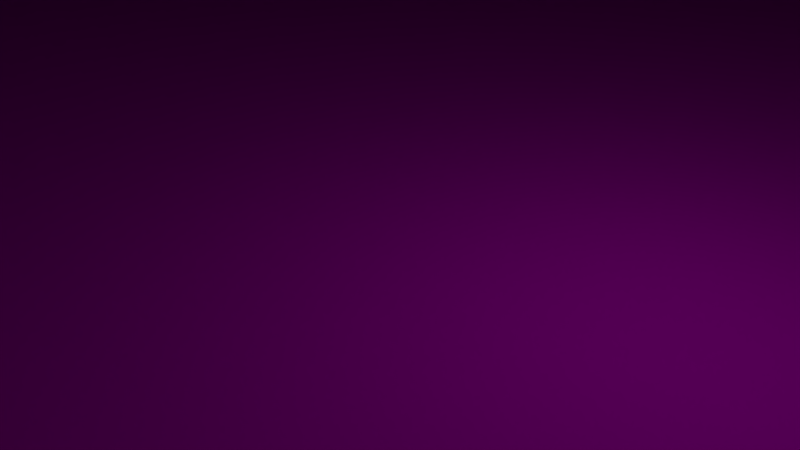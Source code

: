 # Source: Ramp_Begin.blend  (saved by Blender 2.77.0; exported with 4.5.12 LTS)
import bpy
from mathutils import Matrix  # noqa: F401  (used for matrix-valued properties, if any)

bpy.ops.wm.read_factory_settings(use_empty=True)
scene = bpy.context.scene
scene.name = 'Scene'

# ---- collections
col_collection_1 = bpy.data.collections.new('Collection 1'); scene.collection.children.link(col_collection_1)

# ---- images (referenced by path relative to the original .blend; pixels are not part of the script)
import os
ASSET_DIR = os.environ.get("B2B_ASSET_DIR", "")  # directory of the original .blend (textures are referenced by path, not embedded)
HERE = os.path.dirname(os.path.abspath(__file__))  # packed textures are extracted next to this script under _unpacked/

def load_image(name, relpath, width, height, colorspace="sRGB"):
    """Load a texture the original file referenced (path relative to the .blend, or extracted next to this script)."""
    p = next((c for c in (os.path.join(HERE, relpath), os.path.join(ASSET_DIR, relpath)) if relpath and os.path.exists(c)), "")
    if p:
        img = bpy.data.images.load(p, check_existing=True)
        img.name = name
    else:  # same state as the original file: an image datablock whose file is absent (Cycles renders it pink)
        img = bpy.data.images.new(name, width, height)
        img.source = "FILE"
        img.filepath = "//" + (relpath or name)
    img.colorspace_settings.name = colorspace
    return img
img_modularracetrack_1_png_001 = load_image('ModularRacetrack_1.png.001', 'ModularRacetrack_1.png', 1024, 1024, 'sRGB')
img_tarmacalbedo_tif = load_image('TarmacAlbedo.tif', 'TarmacAlbedo.tif', 1024, 1024, 'sRGB')
img_whiteasphalt_jpg = load_image('whiteasphalt.jpg', 'whiteasphalt.jpg', 1024, 1024, 'sRGB')

# ---- materials (node trees are filled in below, after node groups)
mat_material = bpy.data.materials.new('Material')
mat_material.alpha_threshold = 0.0
mat_material.roughness = 0.5
mat_material_001 = bpy.data.materials.new('Material.001')
mat_material_001.alpha_threshold = 0.0
mat_material_001.roughness = 0.5
mat_material_002 = bpy.data.materials.new('Material.002')
mat_material_002.alpha_threshold = 0.0
mat_material_002.roughness = 0.5

# ---- material node trees
mat_material.use_nodes = True; mat_material.node_tree.nodes.clear()
_N = mat_material.node_tree.nodes; _L = mat_material.node_tree.links
n0 = _N.new('ShaderNodeOutputMaterial'); n0.name = 'Material Output'; n0.location = (300, 300)
n1 = _N.new('ShaderNodeBsdfDiffuse'); n1.name = 'Diffuse BSDF'; n1.location = (10, 300)
n2 = _N.new('ShaderNodeTexImage'); n2.name = 'Image Texture'; n2.location = (-180, 300)
n2.width = 140
n2.image = img_modularracetrack_1_png_001
_L.new(n1.outputs[0], n0.inputs[0])
_L.new(n2.outputs[0], n1.inputs[0])
n0.is_active_output = True
mat_material_001.use_nodes = True; mat_material_001.node_tree.nodes.clear()
_N = mat_material_001.node_tree.nodes; _L = mat_material_001.node_tree.links
n0 = _N.new('ShaderNodeOutputMaterial'); n0.name = 'Material Output'; n0.location = (300, 300)
n1 = _N.new('ShaderNodeBsdfDiffuse'); n1.name = 'Diffuse BSDF'; n1.location = (10, 300)
n2 = _N.new('ShaderNodeTexImage'); n2.name = 'Image Texture'; n2.location = (-180, 300)
n2.width = 140
n2.image = img_tarmacalbedo_tif
_L.new(n1.outputs[0], n0.inputs[0])
_L.new(n2.outputs[0], n1.inputs[0])
n0.is_active_output = True
mat_material_002.use_nodes = True; mat_material_002.node_tree.nodes.clear()
_N = mat_material_002.node_tree.nodes; _L = mat_material_002.node_tree.links
n0 = _N.new('ShaderNodeOutputMaterial'); n0.name = 'Material Output'; n0.location = (300, 300)
n1 = _N.new('ShaderNodeBsdfDiffuse'); n1.name = 'Diffuse BSDF'; n1.location = (10, 300)
n2 = _N.new('ShaderNodeTexImage'); n2.name = 'Image Texture'; n2.location = (-180, 300)
n2.width = 140
n2.image = img_whiteasphalt_jpg
_L.new(n1.outputs[0], n0.inputs[0])
_L.new(n2.outputs[0], n1.inputs[0])
n0.is_active_output = True

# ---- world
world_world = bpy.data.worlds.new('World'); scene.world = world_world
world_world.color = (0.05088, 0.05088, 0.05088)
world_world.use_sun_shadow = False
world_world.sun_shadow_jitter_overblur = 0.0
world_world.cycles.sampling_method = 'MANUAL'

# ---- cameras
cam_camera = bpy.data.cameras.new('Camera')
cam_camera.clip_end = 100.0
cam_camera.lens = 35.0
cam_camera.sensor_width = 32.0
cam_camera.sensor_height = 18.0
cam_camera.ortho_scale = 7.314
cam_camera.dof.focus_distance = 0.0

# ---- lights
light_lamp = bpy.data.lights.new('Lamp', 'POINT')
light_lamp.transmission_factor = 0.0
light_lamp.cutoff_distance = 30.0
light_lamp.energy = 100.0
light_lamp.shadow_buffer_clip_start = 1.001
light_lamp.shadow_soft_size = 0.1
light_lamp.shadow_maximum_resolution = 0.006
light_lamp.use_absolute_resolution = True

# ---- meshes
me_cube = bpy.data.meshes.new('Cube')
me_cube.from_pydata([(32.0, 96.0, 0.0), (32.0, -32.0, 0.0), (-32.0, -32.0, 0.0), (-32.0, 96.0, 0.0), (32.0, 96.0, 32.0), (32.0, -32.0, 16.0), (-32.0, -32.0, 16.0), (-32.0, 96.0, 32.0), (0.0, -32.0, 16.0), (-28.0, -32.0, 16.0), (28.0, -32.0, 16.0), (0.0, 96.0, 32.0), (-28.0, 96.0, 32.0), (28.0, 96.0, 32.0), (27.0, -32.0, 16.0), (-27.0, -32.0, 16.0), (27.0, 96.0, 32.0), (-27.0, 96.0, 32.0), (25.0, -32.0, 16.0), (-25.0, -32.0, 16.0), (25.0, 96.0, 32.0), (-25.0, 96.0, 32.0), (-32.0, -19.27, 16.16), (-32.0, -6.542, 16.62), (-32.0, 6.167, 17.41), (-32.0, 18.85, 18.5), (-32.0, 31.51, 19.89), (-32.0, 44.13, 21.62), (-32.0, 56.7, 23.63), (-32.0, 69.22, 25.97), (-32.0, 81.67, 28.6), (-32.0, 94.06, 31.55), (-28.0, 94.06, 31.55), (-28.0, 81.67, 28.6), (-28.0, 69.22, 25.97), (-28.0, 56.7, 23.63), (-28.0, 44.13, 21.62), (-28.0, 31.51, 19.89), (-28.0, 18.85, 18.5), (-28.0, 6.167, 17.41), (-28.0, -6.542, 16.62), (-28.0, -19.27, 16.16), (-32.0, -19.27, 16.16), (-32.0, -6.542, 16.62), (-32.0, 6.167, 17.41), (-32.0, 18.85, 18.5), (-32.0, 31.51, 19.89), (-32.0, 44.13, 21.62), (-32.0, 56.7, 23.63), (-32.0, 69.22, 25.97), (-32.0, 81.67, 28.6), (-32.0, 94.06, 31.55), (-28.0, 94.06, 31.55), (-28.0, 81.67, 28.6), (-28.0, 69.22, 25.97), (-28.0, 56.7, 23.63), (-28.0, 44.13, 21.62), (-28.0, 31.51, 19.89), (-28.0, 18.85, 18.5), (-28.0, 6.167, 17.41), (-28.0, -6.542, 16.62), (-28.0, -19.27, 16.16), (-27.0, 94.06, 31.55), (-27.0, 81.67, 28.6), (-27.0, 69.22, 25.97), (-27.0, 56.7, 23.63), (-27.0, 44.13, 21.62), (-27.0, 31.51, 19.89), (-27.0, 18.85, 18.5), (-27.0, 6.167, 17.41), (-27.0, -6.542, 16.62), (-27.0, -19.27, 16.16), (-25.0, 94.06, 31.55), (-25.0, 81.67, 28.6), (-25.0, 69.22, 25.97), (-25.0, 56.7, 23.63), (-25.0, 44.13, 21.62), (-25.0, 31.51, 19.89), (-25.0, 18.85, 18.5), (-25.0, 6.167, 17.41), (-25.0, -6.542, 16.62), (-25.0, -19.27, 16.16), (0.0, 94.06, 31.55), (0.0, 81.67, 28.6), (0.0, 69.22, 25.97), (0.0, 56.7, 23.63), (0.0, 44.13, 21.62), (0.0, 31.51, 19.89), (0.0, 18.85, 18.5), (0.0, 6.167, 17.41), (0.0, -6.542, 16.62), (0.0, -19.27, 16.16), (25.0, 94.06, 31.55), (25.0, 81.67, 28.6), (25.0, 69.22, 25.97), (25.0, 56.7, 23.63), (25.0, 44.13, 21.62), (25.0, 31.51, 19.89), (25.0, 18.85, 18.5), (25.0, 6.167, 17.41), (25.0, -6.542, 16.62), (25.0, -19.27, 16.16), (27.0, 94.06, 31.55), (27.0, 81.67, 28.6), (27.0, 69.22, 25.97), (27.0, 56.7, 23.63), (27.0, 44.13, 21.62), (27.0, 31.51, 19.89), (27.0, 18.85, 18.5), (27.0, 6.167, 17.41), (27.0, -6.542, 16.62), (27.0, -19.27, 16.16), (28.0, 94.06, 31.55), (28.0, 81.67, 28.6), (28.0, 69.22, 25.97), (28.0, 56.7, 23.63), (28.0, 44.13, 21.62), (28.0, 31.51, 19.89), (28.0, 18.85, 18.5), (28.0, 6.167, 17.41), (28.0, -6.542, 16.62), (28.0, -19.27, 16.16), (32.0, 94.06, 31.55), (32.0, 81.67, 28.6), (32.0, 69.22, 25.97), (32.0, 56.7, 23.63), (32.0, 44.13, 21.62), (32.0, 31.51, 19.89), (32.0, 18.85, 18.5), (32.0, 6.167, 17.41), (32.0, -6.542, 16.62), (32.0, -19.27, 16.16)], [(7, 31)], [(0, 1, 2, 3), (1, 5, 10, 14, 18, 8, 19, 15, 9, 6, 2), (4, 0, 3, 7, 12, 17, 21, 11, 20, 16, 13), (60, 43, 42, 61), (40, 39, 24, 23), (39, 38, 25, 24), (38, 37, 26, 25), (37, 36, 27, 26), (36, 35, 28, 27), (35, 34, 29, 28), (34, 33, 30, 29), (33, 32, 31, 30), (31, 30, 50, 51), (22, 41, 61, 42), (24, 23, 43, 44), (37, 36, 56, 57), (25, 24, 44, 45), (38, 37, 57, 58), (26, 25, 45, 46), (39, 38, 58, 59), (36, 35, 55, 56), (27, 26, 46, 47), (40, 39, 59, 60), (35, 34, 54, 55), (28, 27, 47, 48), (41, 40, 60, 61), (34, 33, 53, 54), (29, 28, 48, 49), (32, 31, 51, 52), (33, 32, 52, 53), (30, 29, 49, 50), (23, 22, 42, 43), (53, 63, 62, 52), (58, 68, 67, 57), (56, 66, 65, 55), (59, 69, 68, 58), (55, 65, 64, 54), (60, 70, 69, 59), (57, 67, 66, 56), (54, 64, 63, 53), (61, 71, 70, 60), (70, 80, 79, 69), (67, 77, 76, 66), (64, 74, 73, 63), (71, 81, 80, 70), (68, 78, 77, 67), (63, 73, 72, 62), (66, 76, 75, 65), (69, 79, 78, 68), (65, 75, 74, 64), (78, 88, 87, 77), (73, 83, 82, 72), (76, 86, 85, 75), (79, 89, 88, 78), (75, 85, 84, 74), (80, 90, 89, 79), (77, 87, 86, 76), (74, 84, 83, 73), (81, 91, 90, 80), (85, 95, 94, 84), (90, 100, 99, 89), (87, 97, 96, 86), (84, 94, 93, 83), (91, 101, 100, 90), (88, 98, 97, 87), (83, 93, 92, 82), (86, 96, 95, 85), (89, 99, 98, 88), (94, 104, 103, 93), (101, 111, 110, 100), (98, 108, 107, 97), (93, 103, 102, 92), (96, 106, 105, 95), (99, 109, 108, 98), (95, 105, 104, 94), (100, 110, 109, 99), (97, 107, 106, 96), (106, 116, 115, 105), (109, 119, 118, 108), (105, 115, 114, 104), (110, 120, 119, 109), (107, 117, 116, 106), (104, 114, 113, 103), (111, 121, 120, 110), (108, 118, 117, 107), (103, 113, 112, 102), (120, 130, 129, 119), (117, 127, 126, 116), (114, 124, 123, 113), (121, 131, 130, 120), (118, 128, 127, 117), (113, 123, 122, 112), (116, 126, 125, 115), (119, 129, 128, 118), (115, 125, 124, 114), (9, 61, 42, 6), (9, 15, 71, 61), (15, 19, 81, 71), (19, 8, 91, 81), (8, 18, 101, 91), (18, 14, 111, 101), (14, 10, 121, 111), (10, 5, 131, 121), (4, 13, 112, 122), (13, 16, 102, 112), (16, 20, 92, 102), (20, 11, 82, 92), (11, 21, 72, 82), (21, 17, 62, 72), (17, 12, 52, 62), (12, 7, 51, 52), (5, 1, 131), (131, 1, 130), (130, 1, 129), (129, 1, 128), (4, 122, 0), (122, 123, 0), (124, 0, 123), (125, 0, 124), (126, 0, 125), (127, 0, 126), (128, 0, 127), (0, 128, 1), (2, 45, 3), (45, 2, 44), (44, 2, 43), (43, 2, 42), (2, 6, 42), (45, 46, 3), (7, 3, 51), (50, 51, 3), (49, 50, 3), (48, 49, 3), (47, 48, 3), (47, 3, 46)])
me_cube.polygons.foreach_set('material_index', [0, 0, 0, 0, 0, 0, 0, 0, 0, 0, 0, 0, 0, 0, 0, 0, 0, 0, 0, 0, 0, 0, 0, 0, 0, 0, 0, 0, 0, 0, 0, 0, 1, 1, 1, 1, 1, 1, 1, 1, 1, 2, 2, 2, 2, 2, 2, 2, 2, 2, 1, 1, 1, 1, 1, 1, 1, 1, 1, 1, 1, 1, 1, 1, 1, 1, 1, 1, 2, 2, 2, 2, 2, 2, 2, 2, 2, 1, 1, 1, 1, 1, 1, 1, 1, 1, 0, 0, 0, 0, 0, 0, 0, 0, 0, 0, 1, 2, 1, 1, 2, 1, 0, 0, 1, 2, 1, 1, 2, 1, 0, 0, 0, 0, 0, 0, 0, 0, 0, 0, 0, 0, 0, 0, 0, 0, 0, 0, 0, 0, 0, 0, 0, 0, 0])
_uv = me_cube.uv_layers.new(name='UVMap')
_uv.uv.foreach_set('vector', [0.0, 1.49e-07, 0.3333, 0.0, 0.3333, 1.0, 4.967e-08, 1.0, 0.0, 0.0, 0.08333, 0.0, 0.08333, 0.0625, 0.08333, 0.07812, 0.08333, 0.1094, 0.08333, 0.5, 0.08333, 0.8906, 0.08333, 0.9219, 0.08333, 0.9375, 0.08333, 1.0, 5.431e-08, 1.0, 0.08333, 1.0, 2.45e-08, 1.0, 0.0, 0.0, 0.08333, 0.0, 0.08333, 0.0625, 0.08333, 0.07813, 0.08333, 0.1094, 0.08333, 0.5, 0.08333, 0.8906, 0.08333, 0.9219, 0.08333, 0.9375, 0.01311, 4.689e-09, 0.02622, 0.0, 0.02622, 0.1246, 0.01311, 0.1246, 2.501e-08, 1.0, 2.501e-08, 0.8751, 0.01311, 0.8751, 0.01311, 1.0, 2.501e-08, 0.8751, 1.876e-08, 0.75, 0.01311, 0.75, 0.01311, 0.8751, 1.876e-08, 0.75, 1.25e-08, 0.6249, 0.01311, 0.6249, 0.01311, 0.75, 1.25e-08, 0.6249, 1.25e-08, 0.4996, 0.01311, 0.4996, 0.01311, 0.6249, 1.25e-08, 0.4996, 6.252e-09, 0.3745, 0.01311, 0.3745, 0.01311, 0.4996, 6.252e-09, 0.3745, 6.252e-09, 0.2494, 0.01311, 0.2494, 0.01311, 0.3745, 6.252e-09, 0.2494, 0.0, 0.1246, 0.01311, 0.1246, 0.01311, 0.2494, 0.0, 0.1246, 0.0, 0.0, 0.01311, 0.0, 0.01311, 0.1246, 0.0, 0.0, 0.0, 0.0, 0.0, 0.0, 0.0, 0.0, 0.0, 0.0, 0.0, 0.0, 0.0, 0.0, 0.0, 0.0, 0.0, 0.0, 0.0, 0.0, 0.0, 0.0, 0.0, 0.0, 0.375, 0.0, 0.375, 0.0, 0.375, 0.0, 0.375, 0.0, 0.0, 0.0, 0.0, 0.0, 0.0, 0.0, 0.0, 0.0, 0.375, 0.0, 0.375, 0.0, 0.375, 0.0, 0.375, 0.0, 0.0, 0.0, 0.0, 0.0, 0.0, 0.0, 0.0, 0.0, 0.375, 0.0, 0.375, 0.0, 0.375, 0.0, 0.375, 0.0, 0.375, 0.0, 0.375, 0.0, 0.375, 0.0, 0.375, 0.0, 0.0, 0.0, 0.0, 0.0, 0.0, 0.0, 0.0, 0.0, 0.375, 0.0, 0.375, 0.0, 0.375, 0.0, 0.375, 0.0, 0.375, 0.0, 0.375, 0.0, 0.375, 0.0, 0.375, 0.0, 0.0, 0.0, 0.0, 0.0, 0.0, 0.0, 0.0, 0.0, 0.375, 0.0, 0.375, 0.0, 0.375, 0.0, 0.375, 0.0, 0.375, 0.0, 0.375, 0.0, 0.375, 0.0, 0.375, 0.0, 0.0, 0.0, 0.0, 0.0, 0.0, 0.0, 0.0, 0.0, 0.0, 0.0, 0.0, 0.0, 0.0, 0.0, 0.0, 0.0, 0.375, 0.0, 0.375, 0.0, 0.375, 0.0, 0.375, 0.0, 0.0, 0.0, 0.0, 0.0, 0.0, 0.0, 0.0, 0.0, 0.0, 0.0, 0.0, 0.0, 0.0, 0.0, 0.0, 0.0, 0.6047, -0.2729, 0.5892, -0.2729, 0.5892, -0.4693, 0.6047, -0.4693, 0.6047, 0.7133, 0.5892, 0.7133, 0.5892, 0.516, 0.6047, 0.516, 0.6047, 0.3185, 0.5892, 0.3185, 0.5892, 0.1212, 0.6047, 0.1212, 0.6047, 0.9105, 0.5892, 0.9105, 0.5892, 0.7133, 0.6047, 0.7133, 0.6047, 0.1212, 0.5892, 0.1212, 0.5892, -0.07603, 0.6047, -0.07603, 0.6047, 1.107, 0.5892, 1.107, 0.5892, 0.9105, 0.6047, 0.9105, 0.6047, 0.516, 0.5892, 0.516, 0.5892, 0.3185, 0.6047, 0.3185, 0.6047, -0.07603, 0.5892, -0.07603, 0.5892, -0.2729, 0.6047, -0.2729, 0.6047, 1.304, 0.5892, 1.304, 0.5892, 1.107, 0.6047, 1.107, 0.3256, 6.575, 0.01551, 6.575, 0.01551, 4.605, 0.3256, 4.605, 0.3256, 0.6598, 0.01551, 0.6598, 0.01551, -1.315, 0.3256, -1.315, 0.3256, -5.26, 0.01551, -5.26, 0.01551, -7.229, 0.3256, -7.229, 0.3256, 8.54, 0.01551, 8.54, 0.01551, 6.575, 0.3256, 6.575, 0.3256, 2.633, 0.01551, 2.633, 0.01551, 0.6598, 0.3256, 0.6598, 0.3256, -7.229, 0.01551, -7.229, 0.01551, -9.193, 0.3256, -9.193, 0.3256, -1.315, 0.01551, -1.315, 0.01551, -3.288, 0.3256, -3.288, 0.3256, 4.605, 0.01551, 4.605, 0.01551, 2.633, 0.3256, 2.633, 0.3256, -3.288, 0.01551, -3.288, 0.01551, -5.26, 0.3256, -5.26, 0.5737, 0.7133, 0.1861, 0.7133, 0.1861, 0.516, 0.5737, 0.516, 0.5737, -0.2729, 0.1861, -0.2729, 0.1861, -0.4693, 0.5737, -0.4693, 0.5737, 0.3185, 0.1861, 0.3185, 0.1861, 0.1212, 0.5737, 0.1212, 0.5737, 0.9105, 0.1861, 0.9105, 0.1861, 0.7133, 0.5737, 0.7133, 0.5737, 0.1212, 0.1861, 0.1212, 0.1861, -0.07603, 0.5737, -0.07603, 0.5737, 1.107, 0.1861, 1.107, 0.1861, 0.9105, 0.5737, 0.9105, 0.5737, 0.516, 0.1861, 0.516, 0.1861, 0.3185, 0.5737, 0.3185, 0.5737, -0.07603, 0.1861, -0.07603, 0.1861, -0.2729, 0.5737, -0.2729, 0.5737, 1.304, 0.1861, 1.304, 0.1861, 1.107, 0.5737, 1.107, 0.1861, 0.1212, -0.2016, 0.1212, -0.2016, -0.07603, 0.1861, -0.07603, 0.1861, 1.107, -0.2016, 1.107, -0.2016, 0.9105, 0.1861, 0.9105, 0.1861, 0.516, -0.2016, 0.516, -0.2016, 0.3185, 0.1861, 0.3185, 0.1861, -0.07603, -0.2016, -0.07603, -0.2016, -0.2729, 0.1861, -0.2729, 0.1861, 1.304, -0.2016, 1.304, -0.2016, 1.107, 0.1861, 1.107, 0.1861, 0.7133, -0.2016, 0.7133, -0.2016, 0.516, 0.1861, 0.516, 0.1861, -0.2729, -0.2016, -0.2729, -0.2016, -0.4693, 0.1861, -0.4693, 0.1861, 0.3185, -0.2016, 0.3185, -0.2016, 0.1212, 0.1861, 0.1212, 0.1861, 0.9105, -0.2016, 0.9105, -0.2016, 0.7133, 0.1861, 0.7133, 0.0155, -5.26, -0.2946, -5.26, -0.2946, -7.229, 0.0155, -7.229, 0.0155, 8.54, -0.2946, 8.54, -0.2946, 6.575, 0.0155, 6.575, 0.0155, 2.633, -0.2946, 2.633, -0.2946, 0.6598, 0.0155, 0.6598, 0.0155, -7.229, -0.2946, -7.229, -0.2946, -9.193, 0.0155, -9.193, 0.0155, -1.315, -0.2946, -1.315, -0.2946, -3.288, 0.0155, -3.288, 0.0155, 4.605, -0.2946, 4.605, -0.2946, 2.633, 0.0155, 2.633, 0.0155, -3.288, -0.2946, -3.288, -0.2946, -5.26, 0.0155, -5.26, 0.0155, 6.575, -0.2946, 6.575, -0.2946, 4.605, 0.0155, 4.605, 0.0155, 0.6598, -0.2946, 0.6598, -0.2946, -1.315, 0.0155, -1.315, 0.5892, 0.3185, 0.5737, 0.3185, 0.5737, 0.1212, 0.5892, 0.1212, 0.5892, 0.9105, 0.5737, 0.9105, 0.5737, 0.7133, 0.5892, 0.7133, 0.5892, 0.1212, 0.5737, 0.1212, 0.5737, -0.07603, 0.5892, -0.07603, 0.5892, 1.107, 0.5737, 1.107, 0.5737, 0.9105, 0.5892, 0.9105, 0.5892, 0.516, 0.5737, 0.516, 0.5737, 0.3185, 0.5892, 0.3185, 0.5892, -0.07603, 0.5737, -0.07603, 0.5737, -0.2729, 0.5892, -0.2729, 0.5892, 1.304, 0.5737, 1.304, 0.5737, 1.107, 0.5892, 1.107, 0.5892, 0.7133, 0.5737, 0.7133, 0.5737, 0.516, 0.5892, 0.516, 0.5892, -0.2729, 0.5737, -0.2729, 0.5737, -0.4693, 0.5892, -0.4693, 0.2603, 0.8037, 0.25, 0.8037, 0.25, 0.7053, 0.2603, 0.7053, 0.2603, 0.508, 0.25, 0.508, 0.25, 0.4093, 0.2603, 0.4093, 0.2603, 0.212, 0.25, 0.212, 0.25, 0.1136, 0.2603, 0.1136, 0.2603, 0.902, 0.25, 0.902, 0.25, 0.8037, 0.2603, 0.8037, 0.2603, 0.6067, 0.25, 0.6067, 0.25, 0.508, 0.2603, 0.508, 0.2603, 0.1136, 0.25, 0.1136, 0.25, 0.01535, 0.2603, 0.01535, 0.2603, 0.4093, 0.25, 0.4093, 0.25, 0.3106, 0.2603, 0.3106, 0.2603, 0.7053, 0.25, 0.7053, 0.25, 0.6067, 0.2603, 0.6067, 0.2603, 0.3106, 0.25, 0.3106, 0.25, 0.212, 0.2603, 0.212, 0.01311, 0.2489, 0.01311, 0.1246, 0.02622, 0.1246, 0.02622, 0.2489, 0.6047, 1.5, 0.5892, 1.5, 0.5892, 1.304, 0.6047, 1.304, 0.3256, 10.5, 0.01551, 10.5, 0.01551, 8.54, 0.3256, 8.54, 0.5737, 1.5, 0.1861, 1.5, 0.1861, 1.304, 0.5737, 1.304, 0.1861, 1.5, -0.2016, 1.5, -0.2016, 1.304, 0.1861, 1.304, 0.0155, 10.5, -0.2946, 10.5, -0.2946, 8.54, 0.0155, 8.54, 0.5892, 1.5, 0.5737, 1.5, 0.5737, 1.304, 0.5892, 1.304, 0.2603, 1.0, 0.25, 1.0, 0.25, 0.902, 0.2603, 0.902, 0.25, 0.0, 0.2603, 0.0, 0.2603, 0.01535, 0.25, 0.01535, 0.5737, -0.5, 0.5892, -0.5, 0.5892, -0.4693, 0.5737, -0.4693, -0.2946, -9.5, 0.0155, -9.5, 0.0155, -9.193, -0.2946, -9.193, -0.2016, -0.5, 0.1861, -0.5, 0.1861, -0.4693, -0.2016, -0.4693, 0.1861, -0.5, 0.5737, -0.5, 0.5737, -0.4693, 0.1861, -0.4693, 0.0155, -9.5, 0.3256, -9.5, 0.3256, -9.193, 0.01551, -9.193, 0.5892, -0.5, 0.6047, -0.5, 0.6047, -0.4693, 0.5892, -0.4693, 0.03271, 0.0, 0.03271, 0.03933, 0.02622, 0.03933, 0.02622, 1.876e-08, 0.08333, 0.0, 0.0, 0.0, 0.0, 0.0, 0.0, 0.0, 0.0, 0.0, 0.0, 0.0, 0.0, 0.0, 0.0, 0.0, 0.0, 0.0, 0.0, 0.0, 0.0, 0.0, 0.0, 0.0, 0.08333, 1.0, 0.0, 0.0, 2.45e-08, 1.0, 0.0, 0.0, 0.0, 0.0, 2.45e-08, 1.0, 0.0, 0.0, 2.45e-08, 1.0, 0.0, 0.0, 0.0, 0.0, 2.45e-08, 1.0, 0.0, 0.0, 0.0, 0.0, 2.45e-08, 1.0, 0.0, 0.0, 0.0, 0.0, 2.45e-08, 1.0, 0.0, 0.0, 0.0, 0.0, 2.45e-08, 1.0, 0.0, 0.0, 2.45e-08, 1.0, 0.0, 0.0, 0.0, 0.0, 0.3333, 1.0, 0.0, 0.0, 4.967e-08, 1.0, 0.0, 0.0, 0.3333, 1.0, 0.0, 0.0, 0.0, 0.0, 0.3333, 1.0, 0.0, 0.0, 0.0, 0.0, 0.3333, 1.0, 0.0, 0.0, 0.3333, 1.0, 0.0, 0.0, 0.0, 0.0, 0.0, 0.0, 0.0, 0.0, 4.967e-08, 1.0, 0.0, 0.0, 0.0, 0.0, 0.0, 0.0, 0.0, 0.0, 0.0, 0.0, 0.0, 0.0, 0.0, 0.0, 0.0, 0.0, 0.0, 0.0, 0.0, 0.0, 0.0, 0.0, 0.0, 0.0, 0.0, 0.0, 0.0, 0.0, 0.0, 0.0, 0.0, 0.0, 0.0, 0.0, 0.0, 0.0])
me_cube.materials.append(mat_material)
me_cube.materials.append(mat_material_001)
me_cube.materials.append(mat_material_002)
me_cube.use_remesh_preserve_volume = False
me_cube.use_remesh_preserve_attributes = False
me_cube.use_mirror_vertex_groups = False
me_cube.update()

# ---- objects
ob_cube = bpy.data.objects.new('Cube', me_cube)
ob_lamp = bpy.data.objects.new('Lamp', light_lamp)
ob_camera = bpy.data.objects.new('Camera', cam_camera)

# ---- transforms, parenting, visibility, modifiers, constraints
ob_cube.location = (0.0, 0.0, 0.0)
ob_cube.lock_rotations_4d = False
ob_cube.empty_display_type = 'ARROWS'
ob_cube.lineart.crease_threshold = 0.0
ob_lamp.location = (4.076, 1.005, 5.904)
ob_lamp.rotation_euler = (0.6503, 0.05522, 1.866)
ob_lamp.lock_rotations_4d = False
ob_lamp.empty_display_type = 'ARROWS'
ob_lamp.color = (0.0, 0.0, 0.0, 0.0)
ob_lamp.lineart.crease_threshold = 0.0
ob_camera.location = (7.481, -6.508, 5.344)
ob_camera.rotation_euler = (1.109, 0.0, 0.8149)
ob_camera.lock_rotations_4d = False
ob_camera.empty_display_type = 'ARROWS'
ob_camera.color = (0.0, 0.0, 0.0, 0.0)
ob_camera.display_type = 'WIRE'
ob_camera.lineart.crease_threshold = 0.0

# ---- collection membership
col_collection_1.objects.link(ob_cube)
col_collection_1.objects.link(ob_lamp)
col_collection_1.objects.link(ob_camera)

# ---- scene / render settings (as saved in the file)
scene.camera = ob_camera
scene.frame_start = 1; scene.frame_end = 250; scene.frame_set(1)
scene.render.engine = 'CYCLES'
scene.render.resolution_percentage = 50
scene.render.dither_intensity = 0.0
scene.cycles.use_denoising = False
scene.cycles.samples = 128
scene.cycles.sampling_pattern = 'TABULATED_SOBOL'
scene.cycles.light_sampling_threshold = 0.0
scene.cycles.use_adaptive_sampling = False
scene.cycles.use_light_tree = False
scene.cycles.blur_glossy = 0.0
scene.cycles.sample_clamp_indirect = 0.0
scene.view_settings.view_transform = 'Standard'
bpy.context.view_layer.update()

